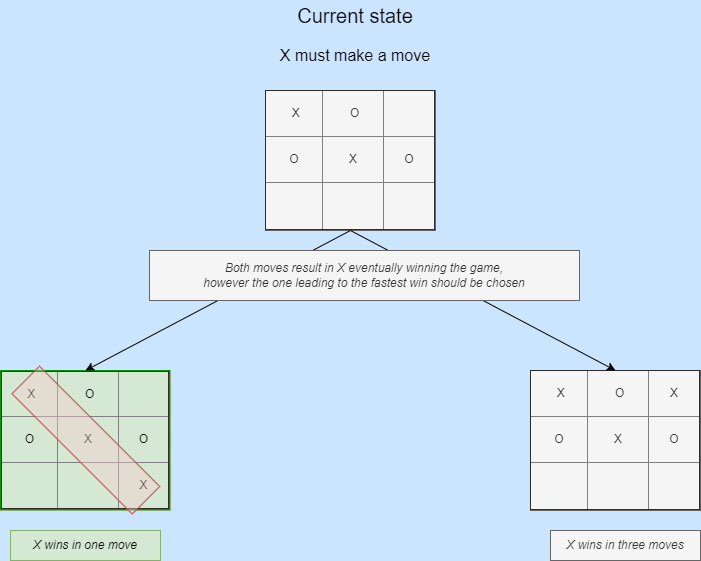

The diagram above was exported from draw.io. Its source (the exported page's mxGraphModel, read from the mxfile embedded in the PNG):
<mxGraphModel dx="1182" dy="764" grid="1" gridSize="10" guides="1" tooltips="1" connect="1" arrows="1" fold="1" page="1" pageScale="1" pageWidth="827" pageHeight="1169" background="#CCE5FF" math="0" shadow="0">
  <root>
    <mxCell id="0" />
    <mxCell id="1" parent="0" />
    <mxCell id="so48MZzRWSSyzsaEb_Vb-3" value="Current state" style="text;html=1;strokeColor=none;fillColor=none;align=center;verticalAlign=middle;whiteSpace=wrap;rounded=0;fontSize=20;" vertex="1" parent="1">
      <mxGeometry x="330" y="40" width="150" height="30" as="geometry" />
    </mxCell>
    <mxCell id="so48MZzRWSSyzsaEb_Vb-4" value="X must make a move" style="text;html=1;strokeColor=none;fillColor=none;align=center;verticalAlign=middle;whiteSpace=wrap;rounded=0;fontSize=16;" vertex="1" parent="1">
      <mxGeometry x="315" y="80" width="180" height="30" as="geometry" />
    </mxCell>
    <mxCell id="so48MZzRWSSyzsaEb_Vb-6" value="&lt;table border=&quot;1&quot; width=&quot;100%&quot; style=&quot;width: 100% ; height: 100% ; border-collapse: collapse&quot;&gt;&lt;tbody&gt;&lt;tr&gt;&lt;td align=&quot;center&quot;&gt;&amp;nbsp;X&lt;/td&gt;&lt;td align=&quot;center&quot;&gt;&amp;nbsp;O&lt;/td&gt;&lt;td align=&quot;center&quot;&gt;&lt;br&gt;&lt;/td&gt;&lt;/tr&gt;&lt;tr&gt;&lt;td align=&quot;center&quot;&gt;O&lt;/td&gt;&lt;td align=&quot;center&quot;&gt;X&lt;/td&gt;&lt;td align=&quot;center&quot;&gt;O&lt;/td&gt;&lt;/tr&gt;&lt;tr&gt;&lt;td align=&quot;center&quot;&gt;&lt;br&gt;&lt;/td&gt;&lt;td align=&quot;center&quot;&gt;&lt;br&gt;&lt;/td&gt;&lt;td align=&quot;center&quot;&gt;&lt;br&gt;&lt;/td&gt;&lt;/tr&gt;&lt;/tbody&gt;&lt;/table&gt;" style="text;html=1;overflow=fill;fillColor=#f5f5f5;fontColor=#333333;strokeColor=#666666;" vertex="1" parent="1">
      <mxGeometry x="315" y="130" width="170" height="140" as="geometry" />
    </mxCell>
    <mxCell id="so48MZzRWSSyzsaEb_Vb-7" value="&lt;table border=&quot;1&quot; width=&quot;100%&quot; style=&quot;width: 100% ; height: 100% ; border-collapse: collapse&quot;&gt;&lt;tbody&gt;&lt;tr&gt;&lt;td align=&quot;center&quot;&gt;&amp;nbsp;X&lt;/td&gt;&lt;td align=&quot;center&quot;&gt;&amp;nbsp;O&lt;/td&gt;&lt;td align=&quot;center&quot;&gt;&lt;br&gt;&lt;/td&gt;&lt;/tr&gt;&lt;tr&gt;&lt;td align=&quot;center&quot;&gt;O&lt;/td&gt;&lt;td align=&quot;center&quot;&gt;X&lt;/td&gt;&lt;td align=&quot;center&quot;&gt;O&lt;/td&gt;&lt;/tr&gt;&lt;tr&gt;&lt;td align=&quot;center&quot;&gt;&lt;br&gt;&lt;/td&gt;&lt;td align=&quot;center&quot;&gt;&lt;br&gt;&lt;/td&gt;&lt;td align=&quot;center&quot;&gt;X&lt;/td&gt;&lt;/tr&gt;&lt;/tbody&gt;&lt;/table&gt;" style="text;html=1;overflow=fill;fillColor=#d5e8d4;strokeColor=#82b366;labelBorderColor=#009900;" vertex="1" parent="1">
      <mxGeometry x="50" y="410" width="170" height="140" as="geometry" />
    </mxCell>
    <mxCell id="so48MZzRWSSyzsaEb_Vb-8" value="&lt;table border=&quot;1&quot; width=&quot;100%&quot; style=&quot;width: 100% ; height: 100% ; border-collapse: collapse&quot;&gt;&lt;tbody&gt;&lt;tr&gt;&lt;td align=&quot;center&quot;&gt;&amp;nbsp;X&lt;/td&gt;&lt;td align=&quot;center&quot;&gt;&amp;nbsp;O&lt;/td&gt;&lt;td align=&quot;center&quot;&gt;X&lt;/td&gt;&lt;/tr&gt;&lt;tr&gt;&lt;td align=&quot;center&quot;&gt;O&lt;/td&gt;&lt;td align=&quot;center&quot;&gt;X&lt;/td&gt;&lt;td align=&quot;center&quot;&gt;O&lt;/td&gt;&lt;/tr&gt;&lt;tr&gt;&lt;td align=&quot;center&quot;&gt;&lt;br&gt;&lt;/td&gt;&lt;td align=&quot;center&quot;&gt;&lt;br&gt;&lt;/td&gt;&lt;td align=&quot;center&quot;&gt;&lt;br&gt;&lt;/td&gt;&lt;/tr&gt;&lt;/tbody&gt;&lt;/table&gt;" style="text;html=1;overflow=fill;fillColor=#f5f5f5;fontColor=#333333;strokeColor=#666666;" vertex="1" parent="1">
      <mxGeometry x="580" y="410" width="170" height="140" as="geometry" />
    </mxCell>
    <mxCell id="so48MZzRWSSyzsaEb_Vb-9" value="" style="endArrow=classic;html=1;rounded=0;entryX=0.5;entryY=0;entryDx=0;entryDy=0;exitX=0.5;exitY=1;exitDx=0;exitDy=0;fontColor=#009900;labelBackgroundColor=#009900;labelBorderColor=#009900;" edge="1" parent="1" source="so48MZzRWSSyzsaEb_Vb-6" target="so48MZzRWSSyzsaEb_Vb-7">
      <mxGeometry width="50" height="50" relative="1" as="geometry">
        <mxPoint x="390" y="420" as="sourcePoint" />
        <mxPoint x="440" y="370" as="targetPoint" />
      </mxGeometry>
    </mxCell>
    <mxCell id="so48MZzRWSSyzsaEb_Vb-10" value="" style="endArrow=classic;html=1;rounded=0;entryX=0.5;entryY=0;entryDx=0;entryDy=0;exitX=0.5;exitY=1;exitDx=0;exitDy=0;" edge="1" parent="1" source="so48MZzRWSSyzsaEb_Vb-6" target="so48MZzRWSSyzsaEb_Vb-8">
      <mxGeometry width="50" height="50" relative="1" as="geometry">
        <mxPoint x="390" y="420" as="sourcePoint" />
        <mxPoint x="440" y="370" as="targetPoint" />
      </mxGeometry>
    </mxCell>
    <mxCell id="so48MZzRWSSyzsaEb_Vb-11" value="X wins in one move" style="text;html=1;align=center;verticalAlign=middle;whiteSpace=wrap;rounded=0;fillColor=#d5e8d4;strokeColor=#82b366;fontStyle=2" vertex="1" parent="1">
      <mxGeometry x="60" y="570" width="150" height="30" as="geometry" />
    </mxCell>
    <mxCell id="so48MZzRWSSyzsaEb_Vb-12" value="" style="rounded=0;whiteSpace=wrap;html=1;fillColor=#f8cecc;strokeColor=#b85450;gradientColor=none;shadow=0;glass=0;strokeOpacity=100;fillOpacity=40;direction=east;rotation=45;" vertex="1" parent="1">
      <mxGeometry x="50.379999999999995" y="460.16" width="170" height="38.94" as="geometry" />
    </mxCell>
    <mxCell id="so48MZzRWSSyzsaEb_Vb-13" value="X wins in three moves" style="text;html=1;align=center;verticalAlign=middle;whiteSpace=wrap;rounded=0;fillColor=#f5f5f5;fontColor=#333333;strokeColor=#666666;fontStyle=2" vertex="1" parent="1">
      <mxGeometry x="600" y="570" width="150" height="30" as="geometry" />
    </mxCell>
    <mxCell id="so48MZzRWSSyzsaEb_Vb-14" value="Both moves result in X eventually winning the game,&lt;br&gt;however the one leading to the fastest win should be chosen" style="text;html=1;align=center;verticalAlign=middle;whiteSpace=wrap;rounded=0;fillColor=#f5f5f5;fontColor=#333333;strokeColor=#666666;fontStyle=2" vertex="1" parent="1">
      <mxGeometry x="199" y="290" width="430" height="50" as="geometry" />
    </mxCell>
  </root>
</mxGraphModel>